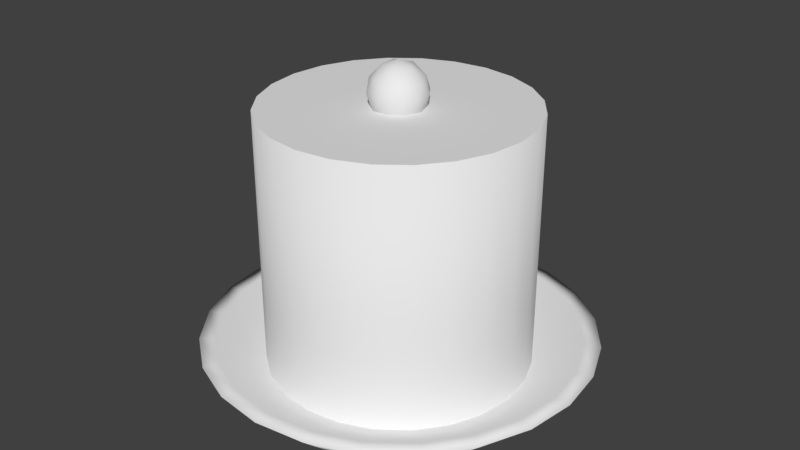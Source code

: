 # Source: cake.blend  (saved by Blender 2.79.0; exported with 4.5.12 LTS)
import bpy
from mathutils import Matrix  # noqa: F401  (used for matrix-valued properties, if any)

bpy.ops.wm.read_factory_settings(use_empty=True)
scene = bpy.context.scene
scene.name = 'Scene'

# ---- collections
col_collection_1 = bpy.data.collections.new('Collection 1'); scene.collection.children.link(col_collection_1)

# ---- materials (node trees are filled in below, after node groups)
mat_cake = bpy.data.materials.new('Cake')
mat_cake.alpha_threshold = 0.0
mat_cake.use_transparent_shadow = False
mat_cake.roughness = 0.5
mat_cake.line_color = (0.0, 0.0, 0.0, 1.0)

# ---- material node trees

# ---- world
world_world = bpy.data.worlds.new('World'); scene.world = world_world
world_world.color = (0.05088, 0.05088, 0.05088)
world_world.use_sun_shadow = False
world_world.sun_shadow_jitter_overblur = 0.0
world_world.cycles.sampling_method = 'MANUAL'

# ---- meshes
me_cube = bpy.data.meshes.new('Cube')
me_cube.from_pydata([(-0.007411, 1.008, 0.05514), (-0.007411, 1.008, 2.055), (0.2514, 0.9737, 0.05514), (0.2514, 0.9737, 2.055), (0.4926, 0.8738, 0.05514), (0.4926, 0.8738, 2.055), (0.6997, 0.7149, 0.05514), (0.6997, 0.7149, 2.055), (0.8586, 0.5078, 0.05514), (0.8586, 0.5078, 2.055), (0.9585, 0.2666, 0.05514), (0.9585, 0.2666, 2.055), (0.9926, 0.007812, 0.05514), (0.9926, 0.007812, 2.055), (0.9585, -0.251, 0.05514), (0.9585, -0.251, 2.055), (0.8586, -0.4922, 0.05514), (0.8586, -0.4922, 2.055), (0.6997, -0.6993, 0.05514), (0.6997, -0.6993, 2.055), (0.4926, -0.8582, 0.05514), (0.4926, -0.8582, 2.055), (0.2514, -0.9581, 0.05514), (0.2514, -0.9581, 2.055), (-0.007411, -0.9922, 0.05514), (-0.007411, -0.9922, 2.055), (-0.2662, -0.9581, 0.05514), (-0.2662, -0.9581, 2.055), (-0.5074, -0.8582, 0.05514), (-0.5074, -0.8582, 2.055), (-0.7145, -0.6993, 0.05514), (-0.7145, -0.6993, 2.055), (-0.8734, -0.4922, 0.05514), (-0.8734, -0.4922, 2.055), (-0.9733, -0.251, 0.05514), (-0.9733, -0.251, 2.055), (-1.007, 0.007811, 0.05514), (-1.007, 0.007811, 2.055), (-0.9733, 0.2666, 0.05514), (-0.9733, 0.2666, 2.055), (-0.8734, 0.5078, 0.05514), (-0.8734, 0.5078, 2.055), (-0.7145, 0.7149, 0.05514), (-0.7145, 0.7149, 2.055), (-0.5074, 0.8738, 0.05514), (-0.5074, 0.8738, 2.055), (-0.2662, 0.9737, 0.05514), (-0.2662, 0.9737, 2.055), (-9.76e-05, 1.107, -0.08978), (-9.761e-05, 1.499, 0.271), (0.2843, 1.069, -0.08978), (0.3858, 1.448, 0.271), (0.5494, 0.9596, -0.08978), (0.7453, 1.299, 0.271), (0.777, 0.7849, -0.08978), (1.054, 1.062, 0.271), (0.9517, 0.5573, -0.08978), (1.291, 0.7532, 0.271), (1.061, 0.2923, -0.08978), (1.44, 0.3937, 0.271), (1.099, 0.007812, -0.08978), (1.491, 0.007812, 0.271), (1.061, -0.2766, -0.08978), (1.44, -0.378, 0.271), (0.9517, -0.5417, -0.08978), (1.291, -0.7376, 0.271), (0.777, -0.7693, -0.08978), (1.054, -1.046, 0.271), (0.5494, -0.944, -0.08978), (0.7453, -1.283, 0.271), (0.2843, -1.054, -0.08978), (0.3858, -1.432, 0.271), (-9.708e-05, -1.091, -0.08978), (-9.69e-05, -1.483, 0.271), (-0.2845, -1.054, -0.08978), (-0.386, -1.432, 0.271), (-0.5496, -0.944, -0.08978), (-0.7455, -1.283, 0.271), (-0.7772, -0.7693, -0.08978), (-1.054, -1.046, 0.271), (-0.9519, -0.5417, -0.08978), (-1.291, -0.7376, 0.271), (-1.062, -0.2766, -0.08978), (-1.44, -0.378, 0.271), (-1.099, 0.007812, -0.08978), (-1.491, 0.007812, 0.271), (-1.062, 0.2923, -0.08978), (-1.44, 0.3937, 0.271), (-0.9519, 0.5573, -0.08978), (-1.291, 0.7532, 0.271), (-0.7772, 0.7849, -0.08978), (-1.054, 1.062, 0.271), (-0.5496, 0.9596, -0.08978), (-0.7455, 1.299, 0.271), (-0.2845, 1.069, -0.08978), (-0.386, 1.448, 0.271), (0.3531, 1.326, 0.271), (-9.761e-05, 1.372, 0.271), (0.6822, 1.19, 0.271), (0.9648, 0.9727, 0.271), (1.182, 0.6901, 0.271), (1.318, 0.361, 0.271), (1.364, 0.007812, 0.271), (1.318, -0.3454, 0.271), (1.182, -0.6745, 0.271), (0.9648, -0.9571, 0.271), (0.6822, -1.174, 0.271), (0.3531, -1.31, 0.271), (-9.696e-05, -1.357, 0.271), (-0.3533, -1.31, 0.271), (-0.6824, -1.174, 0.271), (-0.965, -0.9571, 0.271), (-1.182, -0.6745, 0.271), (-1.318, -0.3454, 0.271), (-1.365, 0.007812, 0.271), (-1.318, 0.361, 0.271), (-1.182, 0.6901, 0.271), (-0.965, 0.9727, 0.271), (-0.6824, 1.19, 0.271), (-0.3533, 1.326, 0.271), (0.2729, 1.027, 0.08818), (-9.762e-05, 1.062, 0.08818), (0.5272, 0.9212, 0.08818), (0.7457, 0.7536, 0.08818), (0.9133, 0.5351, 0.08818), (1.019, 0.2808, 0.08818), (1.055, 0.007812, 0.08818), (1.019, -0.2652, 0.08818), (0.9133, -0.5195, 0.08818), (0.7457, -0.738, 0.08818), (0.5272, -0.9056, 0.08818), (0.2729, -1.011, 0.08818), (-9.711e-05, -1.047, 0.08818), (-0.2731, -1.011, 0.08818), (-0.5274, -0.9056, 0.08818), (-0.7459, -0.738, 0.08818), (-0.9135, -0.5195, 0.08818), (-1.019, -0.2652, 0.08818), (-1.055, 0.007812, 0.08818), (-1.019, 0.2808, 0.08818), (-0.9135, 0.5351, 0.08818), (-0.7459, 0.7536, 0.08818), (-0.5274, 0.9212, 0.08818), (-0.2731, 1.027, 0.08818), (-0.00718, -0.0005317, 1.938), (0.1532, -0.1171, 2.06), (-0.06844, -0.1891, 2.06), (-0.2054, -0.0005317, 2.06), (-0.06844, 0.188, 2.06), (0.1532, 0.116, 2.06), (0.05408, -0.1891, 2.258), (-0.1676, -0.1171, 2.258), (-0.1676, 0.116, 2.258), (0.05408, 0.188, 2.258), (0.1911, -0.0005317, 2.258), (-0.00718, -0.0005317, 2.381), (-0.04319, -0.1113, 1.971), (0.08709, -0.06902, 1.971), (0.05108, -0.1798, 2.043), (0.1814, -0.0005317, 2.043), (0.08709, 0.06796, 1.971), (-0.1237, -0.0005317, 1.971), (-0.1597, -0.1113, 2.043), (-0.04319, 0.1103, 1.971), (-0.1597, 0.1103, 2.043), (0.05108, 0.1788, 2.043), (0.2036, -0.06902, 2.159), (0.2036, 0.06796, 2.159), (-0.00718, -0.2222, 2.159), (0.1231, -0.1798, 2.159), (-0.218, -0.06902, 2.159), (-0.1375, -0.1798, 2.159), (-0.1375, 0.1788, 2.159), (-0.218, 0.06796, 2.159), (0.1231, 0.1788, 2.159), (-0.00718, 0.2211, 2.159), (0.1453, -0.1113, 2.276), (-0.06544, -0.1798, 2.276), (-0.1957, -0.0005317, 2.276), (-0.06544, 0.1788, 2.276), (0.1453, 0.1103, 2.276), (0.02883, -0.1113, 2.348), (0.1093, -0.0005317, 2.348), (-0.1014, -0.06902, 2.348), (-0.1014, 0.06796, 2.348), (0.02883, 0.1103, 2.348)], [], [(0, 1, 3, 2), (2, 3, 5, 4), (4, 5, 7, 6), (6, 7, 9, 8), (8, 9, 11, 10), (10, 11, 13, 12), (12, 13, 15, 14), (14, 15, 17, 16), (16, 17, 19, 18), (18, 19, 21, 20), (20, 21, 23, 22), (22, 23, 25, 24), (24, 25, 27, 26), (26, 27, 29, 28), (28, 29, 31, 30), (30, 31, 33, 32), (32, 33, 35, 34), (34, 35, 37, 36), (36, 37, 39, 38), (38, 39, 41, 40), (40, 41, 43, 42), (42, 43, 45, 44), (3, 1, 47, 45, 43, 41, 39, 37, 35, 33, 31, 29, 27, 25, 23, 21, 19, 17, 15, 13, 11, 9, 7, 5), (44, 45, 47, 46), (46, 47, 1, 0), (48, 49, 51, 50), (50, 51, 53, 52), (52, 53, 55, 54), (54, 55, 57, 56), (56, 57, 59, 58), (58, 59, 61, 60), (60, 61, 63, 62), (62, 63, 65, 64), (64, 65, 67, 66), (66, 67, 69, 68), (68, 69, 71, 70), (70, 71, 73, 72), (72, 73, 75, 74), (74, 75, 77, 76), (76, 77, 79, 78), (78, 79, 81, 80), (80, 81, 83, 82), (82, 83, 85, 84), (84, 85, 87, 86), (86, 87, 89, 88), (88, 89, 91, 90), (90, 91, 93, 92), (71, 69, 106, 107), (92, 93, 95, 94), (94, 95, 49, 48), (48, 50, 52, 54, 56, 58, 60, 62, 64, 66, 68, 70, 72, 74, 76, 78, 80, 82, 84, 86, 88, 90, 92, 94), (109, 108, 132, 133), (81, 79, 111, 112), (91, 89, 116, 117), (57, 55, 99, 100), (67, 65, 104, 105), (77, 75, 109, 110), (87, 85, 114, 115), (49, 95, 119, 97), (53, 51, 96, 98), (63, 61, 102, 103), (73, 71, 107, 108), (83, 81, 112, 113), (93, 91, 117, 118), (59, 57, 100, 101), (69, 67, 105, 106), (79, 77, 110, 111), (89, 87, 115, 116), (55, 53, 98, 99), (65, 63, 103, 104), (51, 49, 97, 96), (75, 73, 108, 109), (85, 83, 113, 114), (95, 93, 118, 119), (61, 59, 101, 102), (120, 121, 143, 142, 141, 140, 139, 138, 137, 136, 135, 134, 133, 132, 131, 130, 129, 128, 127, 126, 125, 124, 123, 122), (102, 101, 125, 126), (117, 116, 140, 141), (110, 109, 133, 134), (103, 102, 126, 127), (118, 117, 141, 142), (111, 110, 134, 135), (104, 103, 127, 128), (119, 118, 142, 143), (96, 97, 121, 120), (112, 111, 135, 136), (105, 104, 128, 129), (97, 119, 143, 121), (98, 96, 120, 122), (113, 112, 136, 137), (106, 105, 129, 130), (99, 98, 122, 123), (114, 113, 137, 138), (107, 106, 130, 131), (100, 99, 123, 124), (115, 114, 138, 139), (108, 107, 131, 132), (101, 100, 124, 125), (116, 115, 139, 140), (144, 157, 156), (145, 157, 159), (144, 156, 161), (144, 161, 163), (144, 163, 160), (145, 159, 166), (146, 158, 168), (147, 162, 170), (148, 164, 172), (149, 165, 174), (145, 166, 169), (146, 168, 171), (147, 170, 173), (148, 172, 175), (149, 174, 167), (150, 176, 181), (151, 177, 183), (152, 178, 184), (153, 179, 185), (154, 180, 182), (182, 185, 155), (182, 180, 185), (180, 153, 185), (185, 184, 155), (185, 179, 184), (179, 152, 184), (184, 183, 155), (184, 178, 183), (178, 151, 183), (183, 181, 155), (183, 177, 181), (177, 150, 181), (181, 182, 155), (181, 176, 182), (176, 154, 182), (167, 180, 154), (167, 174, 180), (174, 153, 180), (175, 179, 153), (175, 172, 179), (172, 152, 179), (173, 178, 152), (173, 170, 178), (170, 151, 178), (171, 177, 151), (171, 168, 177), (168, 150, 177), (169, 176, 150), (169, 166, 176), (166, 154, 176), (174, 175, 153), (174, 165, 175), (165, 148, 175), (172, 173, 152), (172, 164, 173), (164, 147, 173), (170, 171, 151), (170, 162, 171), (162, 146, 171), (168, 169, 150), (168, 158, 169), (158, 145, 169), (166, 167, 154), (166, 159, 167), (159, 149, 167), (160, 165, 149), (160, 163, 165), (163, 148, 165), (163, 164, 148), (163, 161, 164), (161, 147, 164), (161, 162, 147), (161, 156, 162), (156, 146, 162), (159, 160, 149), (159, 157, 160), (157, 144, 160), (156, 158, 146), (156, 157, 158), (157, 145, 158)])
me_cube.polygons.foreach_set('use_smooth', [1, 1, 1, 1, 1, 1, 1, 1, 1, 1, 1, 1, 1, 1, 1, 1, 1, 1, 1, 1, 1, 1, 0, 1, 1, 1, 1, 1, 1, 1, 1, 1, 1, 1, 1, 1, 1, 1, 1, 1, 1, 1, 1, 1, 1, 1, 1, 1, 1, 1, 1, 1, 1, 1, 1, 1, 1, 1, 1, 1, 1, 1, 1, 1, 1, 1, 1, 1, 1, 1, 1, 1, 1, 1, 1, 1, 1, 1, 1, 1, 1, 1, 1, 1, 1, 1, 1, 1, 1, 1, 1, 1, 1, 1, 1, 1, 1, 1, 1, 1, 1, 1, 1, 1, 1, 1, 1, 1, 1, 1, 1, 1, 1, 1, 1, 1, 1, 1, 1, 1, 1, 1, 1, 1, 1, 1, 1, 1, 1, 1, 1, 1, 1, 1, 1, 1, 1, 1, 1, 1, 1, 1, 1, 1, 1, 1, 1, 1, 1, 1, 1, 1, 1, 1, 1, 1, 1, 1, 1, 1, 1, 1, 1, 1, 1, 1, 1, 1, 1, 1, 1, 1, 1, 1, 1, 1, 1, 1, 1])
_uv = me_cube.uv_layers.new(name='UVMap')
_uv.uv.foreach_set('vector', [0.2143, 0.6178, 0.2143, 0.9548, 0.258, 0.9548, 0.258, 0.6178, 0.258, 0.6178, 0.258, 0.9548, 0.2986, 0.9548, 0.2986, 0.6178, 0.2986, 0.6178, 0.2986, 0.9548, 0.3335, 0.9548, 0.3335, 0.6178, 0.3335, 0.6178, 0.3335, 0.9548, 0.3603, 0.9548, 0.3603, 0.6178, 0.3603, 0.6178, 0.3603, 0.9548, 0.3771, 0.9548, 0.3771, 0.6178, 0.3771, 0.6178, 0.3771, 0.9548, 0.3829, 0.9548, 0.3829, 0.6178, 0.3829, 0.6178, 0.3829, 0.9548, 0.3771, 0.9548, 0.3771, 0.6178, 0.3771, 0.6178, 0.3771, 0.9548, 0.3603, 0.9548, 0.3603, 0.6178, 0.3603, 0.6178, 0.3603, 0.9548, 0.3335, 0.9548, 0.3335, 0.6178, 0.3335, 0.6178, 0.3335, 0.9548, 0.2986, 0.9548, 0.2986, 0.6178, 0.2986, 0.6178, 0.2986, 0.9548, 0.258, 0.9548, 0.258, 0.6178, 0.258, 0.6178, 0.258, 0.9548, 0.2143, 0.9548, 0.2143, 0.6178, 0.2143, 0.6178, 0.2143, 0.9548, 0.1707, 0.9548, 0.1707, 0.6178, 0.1707, 0.6178, 0.1707, 0.9548, 0.1301, 0.9548, 0.1301, 0.6178, 0.1301, 0.6178, 0.1301, 0.9548, 0.09519, 0.9548, 0.09519, 0.6178, 0.09519, 0.6178, 0.09519, 0.9548, 0.06841, 0.9548, 0.06841, 0.6178, 0.06841, 0.6178, 0.06841, 0.9548, 0.05158, 0.9548, 0.05158, 0.6178, 0.05158, 0.6178, 0.05158, 0.9548, 0.04583, 0.9548, 0.04583, 0.6178, 0.04583, 0.6178, 0.04583, 0.9548, 0.05158, 0.9548, 0.05158, 0.6178, 0.05158, 0.6178, 0.05158, 0.9548, 0.06841, 0.9548, 0.06841, 0.6178, 0.06841, 0.6178, 0.06841, 0.9548, 0.09519, 0.9548, 0.09519, 0.6178, 0.09519, 0.6178, 0.09519, 0.9548, 0.1301, 0.9548, 0.1301, 0.6178, 0.829, 0.9673, 0.7754, 0.9744, 0.7218, 0.9673, 0.6719, 0.9466, 0.629, 0.9137, 0.5961, 0.8708, 0.5754, 0.8209, 0.5683, 0.7673, 0.5754, 0.7137, 0.5961, 0.6638, 0.629, 0.6209, 0.6719, 0.588, 0.7218, 0.5673, 0.7754, 0.5602, 0.829, 0.5673, 0.8789, 0.588, 0.9218, 0.6209, 0.9547, 0.6638, 0.9754, 0.7137, 0.9825, 0.7673, 0.9754, 0.8209, 0.9547, 0.8708, 0.9218, 0.9137, 0.8789, 0.9466, 0.1301, 0.6178, 0.1301, 0.9548, 0.1707, 0.9548, 0.1707, 0.6178, 0.1707, 0.6178, 0.1707, 0.9548, 0.2143, 0.9548, 0.2143, 0.6178, 0.2523, 0.442, 0.2523, 0.5045, 0.3139, 0.4964, 0.2977, 0.436, 0.2977, 0.436, 0.3139, 0.4964, 0.3713, 0.4727, 0.34, 0.4185, 0.34, 0.4185, 0.3713, 0.4727, 0.4206, 0.4348, 0.3763, 0.3906, 0.3763, 0.3906, 0.4206, 0.4348, 0.4584, 0.3855, 0.4042, 0.3543, 0.4042, 0.3543, 0.4584, 0.3855, 0.4822, 0.3281, 0.4218, 0.3119, 0.4218, 0.3119, 0.4822, 0.3281, 0.4903, 0.2665, 0.4277, 0.2665, 0.4277, 0.2665, 0.4903, 0.2665, 0.4822, 0.2049, 0.4218, 0.2211, 0.4218, 0.2211, 0.4822, 0.2049, 0.4584, 0.1475, 0.4042, 0.1788, 0.4042, 0.1788, 0.4584, 0.1475, 0.4206, 0.09824, 0.3763, 0.1425, 0.3763, 0.1425, 0.4206, 0.09824, 0.3713, 0.06042, 0.34, 0.1146, 0.34, 0.1146, 0.3713, 0.06042, 0.3139, 0.03664, 0.2977, 0.09706, 0.2977, 0.09706, 0.3139, 0.03664, 0.2523, 0.02853, 0.2523, 0.09109, 0.2523, 0.09109, 0.2523, 0.02853, 0.1907, 0.03664, 0.2069, 0.09706, 0.2069, 0.09706, 0.1907, 0.03664, 0.1333, 0.06042, 0.1646, 0.1146, 0.1646, 0.1146, 0.1333, 0.06042, 0.08399, 0.09824, 0.1282, 0.1425, 0.1282, 0.1425, 0.08399, 0.09824, 0.04616, 0.1475, 0.1003, 0.1788, 0.1003, 0.1788, 0.04616, 0.1475, 0.02238, 0.2049, 0.08281, 0.2211, 0.08281, 0.2211, 0.02238, 0.2049, 0.01427, 0.2665, 0.07683, 0.2665, 0.07683, 0.2665, 0.01427, 0.2665, 0.02238, 0.3281, 0.08281, 0.3119, 0.08281, 0.3119, 0.02238, 0.3281, 0.04616, 0.3855, 0.1003, 0.3543, 0.1003, 0.3543, 0.04616, 0.3855, 0.08398, 0.4348, 0.1282, 0.3906, 0.1282, 0.3906, 0.08398, 0.4348, 0.1333, 0.4727, 0.1646, 0.4185, 0.3139, 0.03664, 0.3713, 0.06042, 0.3612, 0.07788, 0.3087, 0.05611, 0.1646, 0.4185, 0.1333, 0.4727, 0.1907, 0.4964, 0.2069, 0.436, 0.2069, 0.436, 0.1907, 0.4964, 0.2523, 0.5045, 0.2523, 0.442, 0.2523, 0.442, 0.2977, 0.436, 0.34, 0.4185, 0.3763, 0.3906, 0.4042, 0.3543, 0.4218, 0.3119, 0.4277, 0.2665, 0.4218, 0.2211, 0.4042, 0.1788, 0.3763, 0.1425, 0.34, 0.1146, 0.2977, 0.09706, 0.2523, 0.09109, 0.2069, 0.09706, 0.1646, 0.1146, 0.1282, 0.1425, 0.1003, 0.1788, 0.08281, 0.2211, 0.07683, 0.2665, 0.08281, 0.3119, 0.1003, 0.3543, 0.1282, 0.3906, 0.1646, 0.4185, 0.2069, 0.436, 0.1959, 0.05611, 0.2523, 0.04869, 0.2523, 0.09817, 0.2087, 0.1039, 0.04616, 0.1475, 0.08399, 0.09824, 0.09824, 0.1125, 0.06362, 0.1576, 0.08398, 0.4348, 0.04616, 0.3855, 0.06362, 0.3755, 0.09824, 0.4206, 0.4584, 0.3855, 0.4206, 0.4348, 0.4063, 0.4206, 0.4409, 0.3755, 0.4206, 0.09824, 0.4584, 0.1475, 0.4409, 0.1576, 0.4063, 0.1125, 0.1333, 0.06042, 0.1907, 0.03664, 0.1959, 0.05611, 0.1434, 0.07788, 0.02238, 0.3281, 0.01427, 0.2665, 0.03443, 0.2665, 0.04185, 0.3229, 0.2523, 0.5045, 0.1907, 0.4964, 0.1959, 0.477, 0.2523, 0.4844, 0.3713, 0.4727, 0.3139, 0.4964, 0.3087, 0.477, 0.3612, 0.4552, 0.4822, 0.2049, 0.4903, 0.2665, 0.4701, 0.2665, 0.4627, 0.2102, 0.2523, 0.02853, 0.3139, 0.03664, 0.3087, 0.05611, 0.2523, 0.04869, 0.02238, 0.2049, 0.04616, 0.1475, 0.06362, 0.1576, 0.04185, 0.2102, 0.1333, 0.4727, 0.08398, 0.4348, 0.09824, 0.4206, 0.1434, 0.4552, 0.4822, 0.3281, 0.4584, 0.3855, 0.4409, 0.3755, 0.4627, 0.3229, 0.3713, 0.06042, 0.4206, 0.09824, 0.4063, 0.1125, 0.3612, 0.07788, 0.08399, 0.09824, 0.1333, 0.06042, 0.1434, 0.07788, 0.09824, 0.1125, 0.04616, 0.3855, 0.02238, 0.3281, 0.04185, 0.3229, 0.06362, 0.3755, 0.4206, 0.4348, 0.3713, 0.4727, 0.3612, 0.4552, 0.4063, 0.4206, 0.4584, 0.1475, 0.4822, 0.2049, 0.4627, 0.2102, 0.4409, 0.1576, 0.3139, 0.4964, 0.2523, 0.5045, 0.2523, 0.4844, 0.3087, 0.477, 0.1907, 0.03664, 0.2523, 0.02853, 0.2523, 0.04869, 0.1959, 0.05611, 0.01427, 0.2665, 0.02238, 0.2049, 0.04185, 0.2102, 0.03443, 0.2665, 0.1907, 0.4964, 0.1333, 0.4727, 0.1434, 0.4552, 0.1959, 0.477, 0.4903, 0.2665, 0.4822, 0.3281, 0.4627, 0.3229, 0.4701, 0.2665, 0.2959, 0.4292, 0.2523, 0.4349, 0.2087, 0.4292, 0.1681, 0.4124, 0.1332, 0.3856, 0.1065, 0.3507, 0.08965, 0.3101, 0.08391, 0.2665, 0.08965, 0.223, 0.1065, 0.1824, 0.1332, 0.1475, 0.1681, 0.1207, 0.2087, 0.1039, 0.2523, 0.09817, 0.2959, 0.1039, 0.3365, 0.1207, 0.3713, 0.1475, 0.3981, 0.1824, 0.4149, 0.223, 0.4207, 0.2665, 0.4149, 0.3101, 0.3981, 0.3507, 0.3713, 0.3856, 0.3365, 0.4124, 0.4701, 0.2665, 0.4627, 0.3229, 0.4149, 0.3101, 0.4207, 0.2665, 0.09824, 0.4206, 0.06362, 0.3755, 0.1065, 0.3507, 0.1332, 0.3856, 0.1434, 0.07788, 0.1959, 0.05611, 0.2087, 0.1039, 0.1681, 0.1207, 0.4627, 0.2102, 0.4701, 0.2665, 0.4207, 0.2665, 0.4149, 0.223, 0.1434, 0.4552, 0.09824, 0.4206, 0.1332, 0.3856, 0.1681, 0.4124, 0.09824, 0.1125, 0.1434, 0.07788, 0.1681, 0.1207, 0.1332, 0.1475, 0.4409, 0.1576, 0.4627, 0.2102, 0.4149, 0.223, 0.3981, 0.1824, 0.1959, 0.477, 0.1434, 0.4552, 0.1681, 0.4124, 0.2087, 0.4292, 0.3087, 0.477, 0.2523, 0.4844, 0.2523, 0.4349, 0.2959, 0.4292, 0.06362, 0.1576, 0.09824, 0.1125, 0.1332, 0.1475, 0.1065, 0.1824, 0.4063, 0.1125, 0.4409, 0.1576, 0.3981, 0.1824, 0.3713, 0.1475, 0.2523, 0.4844, 0.1959, 0.477, 0.2087, 0.4292, 0.2523, 0.4349, 0.3612, 0.4552, 0.3087, 0.477, 0.2959, 0.4292, 0.3365, 0.4124, 0.04185, 0.2102, 0.06362, 0.1576, 0.1065, 0.1824, 0.08965, 0.223, 0.3612, 0.07788, 0.4063, 0.1125, 0.3713, 0.1475, 0.3365, 0.1207, 0.4063, 0.4206, 0.3612, 0.4552, 0.3365, 0.4124, 0.3713, 0.3856, 0.03443, 0.2665, 0.04185, 0.2102, 0.08965, 0.223, 0.08391, 0.2665, 0.3087, 0.05611, 0.3612, 0.07788, 0.3365, 0.1207, 0.2959, 0.1039, 0.4409, 0.3755, 0.4063, 0.4206, 0.3713, 0.3856, 0.3981, 0.3507, 0.04185, 0.3229, 0.03443, 0.2665, 0.08391, 0.2665, 0.08965, 0.3101, 0.2523, 0.04869, 0.3087, 0.05611, 0.2959, 0.1039, 0.2523, 0.09817, 0.4627, 0.3229, 0.4409, 0.3755, 0.3981, 0.3507, 0.4149, 0.3101, 0.06362, 0.3755, 0.04185, 0.3229, 0.08965, 0.3101, 0.1065, 0.3507, 0.7853, 0.3373, 0.8023, 0.3432, 0.7788, 0.3432, 0.8141, 0.3593, 0.8023, 0.3432, 0.8192, 0.3562, 0.7853, 0.3373, 0.7788, 0.3432, 0.7643, 0.3432, 0.7853, 0.3373, 0.7643, 0.3432, 0.7788, 0.3432, 0.7853, 0.3373, 0.7788, 0.3432, 0.8023, 0.3432, 0.8141, 0.3593, 0.8192, 0.3562, 0.8232, 0.3772, 0.7743, 0.3593, 0.7958, 0.3562, 0.7853, 0.3772, 0.7496, 0.3593, 0.7578, 0.3562, 0.7474, 0.3772, 0.7743, 0.3593, 0.7578, 0.3562, 0.7618, 0.3772, 0.8141, 0.3593, 0.7958, 0.3562, 0.8087, 0.3772, 0.8141, 0.3593, 0.8232, 0.3772, 0.8087, 0.3772, 0.7743, 0.3593, 0.7853, 0.3772, 0.7618, 0.3772, 0.7496, 0.3593, 0.7474, 0.3772, 0.7474, 0.3772, 0.7743, 0.3593, 0.7618, 0.3772, 0.7853, 0.3772, 0.8141, 0.3593, 0.8087, 0.3772, 0.8232, 0.3772, 0.7963, 0.395, 0.8127, 0.3981, 0.7918, 0.4111, 0.7564, 0.395, 0.7748, 0.3981, 0.7683, 0.4111, 0.7564, 0.395, 0.7514, 0.3981, 0.7683, 0.4111, 0.7963, 0.395, 0.7748, 0.3981, 0.7918, 0.4111, 0.821, 0.395, 0.8127, 0.3981, 0.8063, 0.4111, 0.8063, 0.4111, 0.7918, 0.4111, 0.7853, 0.4171, 0.8063, 0.4111, 0.8127, 0.3981, 0.7918, 0.4111, 0.8127, 0.3981, 0.7963, 0.395, 0.7918, 0.4111, 0.7918, 0.4111, 0.7683, 0.4111, 0.7853, 0.4171, 0.7918, 0.4111, 0.7748, 0.3981, 0.7683, 0.4111, 0.7748, 0.3981, 0.7564, 0.395, 0.7683, 0.4111, 0.7683, 0.4111, 0.7683, 0.4111, 0.7853, 0.4171, 0.7683, 0.4111, 0.7514, 0.3981, 0.7683, 0.4111, 0.7514, 0.3981, 0.7564, 0.395, 0.7683, 0.4111, 0.7683, 0.4111, 0.7918, 0.4111, 0.7853, 0.4171, 0.7683, 0.4111, 0.7748, 0.3981, 0.7918, 0.4111, 0.7748, 0.3981, 0.7963, 0.395, 0.7918, 0.4111, 0.7918, 0.4111, 0.8063, 0.4111, 0.7853, 0.4171, 0.7918, 0.4111, 0.8127, 0.3981, 0.8063, 0.4111, 0.8127, 0.3981, 0.821, 0.395, 0.8063, 0.4111, 0.8232, 0.3772, 0.8127, 0.3981, 0.821, 0.395, 0.8232, 0.3772, 0.8087, 0.3772, 0.8127, 0.3981, 0.8087, 0.3772, 0.7963, 0.395, 0.8127, 0.3981, 0.7853, 0.3772, 0.7748, 0.3981, 0.7963, 0.395, 0.7853, 0.3772, 0.7618, 0.3772, 0.7748, 0.3981, 0.7618, 0.3772, 0.7564, 0.395, 0.7748, 0.3981, 0.7474, 0.3772, 0.7514, 0.3981, 0.7564, 0.395, 0.7474, 0.3772, 0.7474, 0.3772, 0.7514, 0.3981, 0.7474, 0.3772, 0.7564, 0.395, 0.7514, 0.3981, 0.7618, 0.3772, 0.7748, 0.3981, 0.7564, 0.395, 0.7618, 0.3772, 0.7853, 0.3772, 0.7748, 0.3981, 0.7853, 0.3772, 0.7963, 0.395, 0.7748, 0.3981, 0.8087, 0.3772, 0.8127, 0.3981, 0.7963, 0.395, 0.8087, 0.3772, 0.8232, 0.3772, 0.8127, 0.3981, 0.8232, 0.3772, 0.821, 0.395, 0.8127, 0.3981, 0.8087, 0.3772, 0.7853, 0.3772, 0.7963, 0.395, 0.8087, 0.3772, 0.7958, 0.3562, 0.7853, 0.3772, 0.7958, 0.3562, 0.7743, 0.3593, 0.7853, 0.3772, 0.7618, 0.3772, 0.7474, 0.3772, 0.7564, 0.395, 0.7618, 0.3772, 0.7578, 0.3562, 0.7474, 0.3772, 0.7578, 0.3562, 0.7496, 0.3593, 0.7474, 0.3772, 0.7474, 0.3772, 0.7618, 0.3772, 0.7564, 0.395, 0.7474, 0.3772, 0.7578, 0.3562, 0.7618, 0.3772, 0.7578, 0.3562, 0.7743, 0.3593, 0.7618, 0.3772, 0.7853, 0.3772, 0.8087, 0.3772, 0.7963, 0.395, 0.7853, 0.3772, 0.7958, 0.3562, 0.8087, 0.3772, 0.7958, 0.3562, 0.8141, 0.3593, 0.8087, 0.3772, 0.8232, 0.3772, 0.8232, 0.3772, 0.821, 0.395, 0.8232, 0.3772, 0.8192, 0.3562, 0.8232, 0.3772, 0.8192, 0.3562, 0.8141, 0.3593, 0.8232, 0.3772, 0.8023, 0.3432, 0.7958, 0.3562, 0.8141, 0.3593, 0.8023, 0.3432, 0.7788, 0.3432, 0.7958, 0.3562, 0.7788, 0.3432, 0.7743, 0.3593, 0.7958, 0.3562, 0.7788, 0.3432, 0.7578, 0.3562, 0.7743, 0.3593, 0.7788, 0.3432, 0.7643, 0.3432, 0.7578, 0.3562, 0.7643, 0.3432, 0.7496, 0.3593, 0.7578, 0.3562, 0.7643, 0.3432, 0.7578, 0.3562, 0.7496, 0.3593, 0.7643, 0.3432, 0.7788, 0.3432, 0.7578, 0.3562, 0.7788, 0.3432, 0.7743, 0.3593, 0.7578, 0.3562, 0.8192, 0.3562, 0.8023, 0.3432, 0.8141, 0.3593, 0.8192, 0.3562, 0.8023, 0.3432, 0.8023, 0.3432, 0.8023, 0.3432, 0.7853, 0.3373, 0.8023, 0.3432, 0.7788, 0.3432, 0.7958, 0.3562, 0.7743, 0.3593, 0.7788, 0.3432, 0.8023, 0.3432, 0.7958, 0.3562, 0.8023, 0.3432, 0.8141, 0.3593, 0.7958, 0.3562])
me_cube.materials.append(mat_cake)
me_cube.use_remesh_preserve_volume = False
me_cube.use_remesh_preserve_attributes = False
me_cube.use_mirror_vertex_groups = False
me_cube.update()

# ---- objects
ob_cube = bpy.data.objects.new('Cube', me_cube)

# ---- transforms, parenting, visibility, modifiers, constraints
ob_cube.location = (0.0, 0.0, 0.0)
ob_cube.lock_rotations_4d = False
ob_cube.empty_display_type = 'ARROWS'
ob_cube.lineart.crease_threshold = 0.0

# ---- collection membership
col_collection_1.objects.link(ob_cube)

# ---- scene / render settings (as saved in the file)
scene.frame_start = 1; scene.frame_end = 250; scene.frame_set(1)
scene.render.engine = 'BLENDER_EEVEE_NEXT'
scene.render.resolution_percentage = 50
scene.render.dither_intensity = 0.0
scene.cycles.use_denoising = False
scene.cycles.samples = 128
scene.cycles.sampling_pattern = 'TABULATED_SOBOL'
scene.cycles.use_adaptive_sampling = False
scene.cycles.use_light_tree = False
scene.cycles.blur_glossy = 0.0
scene.cycles.sample_clamp_indirect = 0.0
scene.view_settings.view_transform = 'Standard'
bpy.context.view_layer.update()

# ---- added for rendering (the .blend has no active camera and no usable light): camera, sun
cam_auto = bpy.data.cameras.new('AutoCamera')
cam_auto.lens = 50.0
cam_auto.sensor_width = 36.0
cam_auto.clip_end = 1000.0
ob_auto_camera = bpy.data.objects.new('AutoCamera', cam_auto)
scene.collection.objects.link(ob_auto_camera)
ob_auto_camera.location = (4.52169, -5.41833, 4.76297)
ob_auto_camera.rotation_euler = (1.09748, -7.21219e-08, 0.694738)
scene.camera = ob_auto_camera
light_auto_sun = bpy.data.lights.new('AutoSun', 'SUN')
light_auto_sun.energy = 3.0
light_auto_sun.angle = 0.0523599
ob_auto_sun = bpy.data.objects.new('AutoSun', light_auto_sun)
scene.collection.objects.link(ob_auto_sun)
ob_auto_sun.rotation_euler = (0.872665, 0.174533, 0.523599)
bpy.context.view_layer.update()

